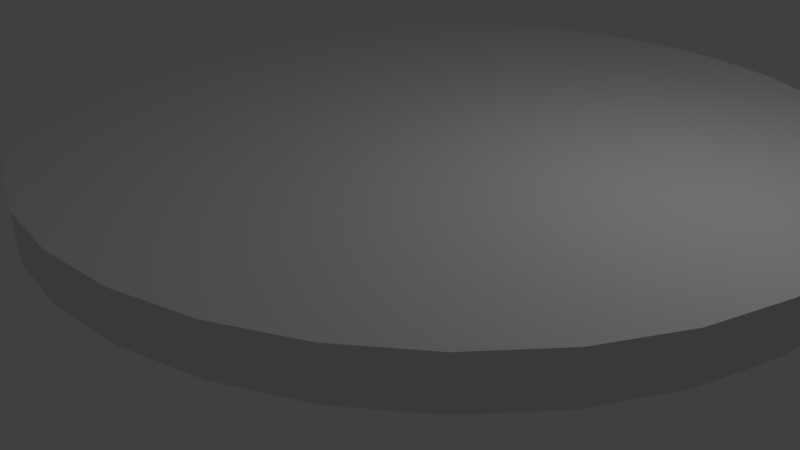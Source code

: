 # Source: platformVR.blend  (saved by Blender 2.79.0; exported with 4.5.12 LTS)
import bpy
from mathutils import Matrix  # noqa: F401  (used for matrix-valued properties, if any)

bpy.ops.wm.read_factory_settings(use_empty=True)
scene = bpy.context.scene
scene.name = 'Scene'

# ---- collections
col_collection_1 = bpy.data.collections.new('Collection 1'); scene.collection.children.link(col_collection_1)

# ---- world
world_world = bpy.data.worlds.new('World'); scene.world = world_world
world_world.color = (0.05088, 0.05088, 0.05088)
world_world.use_sun_shadow = False
world_world.sun_shadow_jitter_overblur = 0.0
world_world.cycles.sampling_method = 'MANUAL'

# ---- cameras
cam_camera = bpy.data.cameras.new('Camera')
cam_camera.clip_end = 100.0
cam_camera.lens = 35.0
cam_camera.sensor_width = 32.0
cam_camera.sensor_height = 18.0
cam_camera.ortho_scale = 7.314
cam_camera.dof.focus_distance = 0.0
cam_camera.dof.aperture_fstop = 128.0

# ---- lights
light_lamp = bpy.data.lights.new('Lamp', 'POINT')
light_lamp.transmission_factor = 0.0
light_lamp.cutoff_distance = 30.0
light_lamp.energy = 100.0
light_lamp.shadow_buffer_clip_start = 1.001
light_lamp.shadow_soft_size = 0.1
light_lamp.shadow_maximum_resolution = 0.006
light_lamp.use_absolute_resolution = True

# ---- meshes
me_circle_001 = bpy.data.meshes.new('Circle.001')
me_circle_001.from_pydata([(-0.08624, 5.041, 0.2888), (-1.062, 4.945, 0.2888), (-2.0, 4.661, 0.2888), (-2.864, 4.199, 0.2888), (-3.622, 3.577, 0.2888), (-4.244, 2.819, 0.2888), (-4.706, 1.955, 0.2888), (-4.99, 1.017, 0.2888), (-5.086, 0.04139, 0.2888), (-4.99, -0.9341, 0.2888), (-4.706, -1.872, 0.2888), (-4.244, -2.736, 0.2888), (-3.622, -3.494, 0.2888), (-2.864, -4.116, 0.2888), (-2.0, -4.578, 0.2888), (-1.062, -4.863, 0.2888), (-0.08623, -4.959, 0.2888), (0.8892, -4.863, 0.2888), (1.827, -4.578, 0.2888), (2.692, -4.116, 0.2888), (3.449, -3.494, 0.2888), (4.071, -2.736, 0.2888), (4.533, -1.872, 0.2888), (4.818, -0.9341, 0.2888), (4.914, 0.04139, 0.2888), (4.818, 1.017, 0.2888), (4.533, 1.955, 0.2888), (4.071, 2.819, 0.2888), (3.449, 3.577, 0.2888), (2.692, 4.199, 0.2888), (1.827, 4.661, 0.2888), (0.8892, 4.945, 0.2888), (-1.062, 4.945, 0.8557), (-0.08624, 5.041, 0.8557), (-2.0, 4.661, 0.8557), (-2.864, 4.199, 0.8557), (-3.622, 3.577, 0.8557), (-4.244, 2.819, 0.8557), (-4.706, 1.955, 0.8557), (-4.99, 1.017, 0.8557), (-5.086, 0.04139, 0.8557), (-4.99, -0.9341, 0.8557), (-4.706, -1.872, 0.8557), (-4.244, -2.736, 0.8557), (-3.622, -3.494, 0.8557), (-2.864, -4.116, 0.8557), (-2.0, -4.578, 0.8557), (-1.062, -4.863, 0.8557), (-0.08623, -4.959, 0.8557), (0.8892, -4.863, 0.8557), (1.827, -4.578, 0.8557), (2.692, -4.116, 0.8557), (3.449, -3.494, 0.8557), (4.071, -2.736, 0.8557), (4.533, -1.872, 0.8557), (4.818, -0.9341, 0.8557), (4.914, 0.04139, 0.8557), (4.818, 1.017, 0.8557), (4.533, 1.955, 0.8557), (4.071, 2.819, 0.8557), (3.449, 3.577, 0.8557), (2.692, 4.199, 0.8557), (1.827, 4.661, 0.8557), (0.8892, 4.945, 0.8557), (4.271, 1.955, 0.8557), (4.508, 1.957, 0.8557), (4.256, 1.982, 0.8557), (3.932, 2.819, 0.8557), (3.994, 2.468, 0.8557)], [], [(1, 31, 0), (1, 30, 31), (2, 30, 1), (15, 18, 13), (30, 28, 29), (3, 28, 30), (4, 28, 3), (27, 28, 5), (3, 30, 2), (5, 26, 27), (6, 26, 5), (6, 25, 26), (7, 25, 6), (7, 24, 25), (8, 24, 7), (8, 23, 24), (9, 23, 8), (9, 22, 23), (10, 22, 9), (10, 21, 22), (11, 21, 10), (11, 20, 21), (12, 20, 11), (12, 19, 20), (13, 19, 12), (13, 18, 19), (17, 18, 15), (14, 15, 13), (15, 16, 17), (5, 28, 4), (32, 33, 63), (32, 63, 62), (34, 32, 62), (47, 45, 50), (62, 61, 60), (35, 62, 60), (36, 35, 60), (59, 67, 37, 60), (35, 34, 62), (37, 67, 68, 66), (38, 37, 66, 64), (38, 64, 58, 57), (39, 38, 57), (39, 57, 56), (40, 39, 56), (40, 56, 55), (41, 40, 55), (41, 55, 54), (42, 41, 54), (42, 54, 53), (43, 42, 53), (43, 53, 52), (44, 43, 52), (44, 52, 51), (45, 44, 51), (45, 51, 50), (49, 47, 50), (46, 45, 47), (47, 49, 48), (37, 36, 60), (6, 5, 37, 38), (20, 19, 51, 52), (7, 6, 38, 39), (21, 20, 52, 53), (8, 7, 39, 40), (22, 21, 53, 54), (9, 8, 40, 41), (23, 22, 54, 55), (10, 9, 41, 42), (24, 23, 55, 56), (11, 10, 42, 43), (25, 24, 56, 57), (12, 11, 43, 44), (26, 25, 57, 58), (13, 12, 44, 45), (27, 26, 58, 59), (14, 13, 45, 46), (1, 0, 33, 32), (28, 27, 59, 60), (15, 14, 46, 47), (2, 1, 32, 34), (29, 28, 60, 61), (16, 15, 47, 48), (3, 2, 34, 35), (30, 29, 61, 62), (17, 16, 48, 49), (4, 3, 35, 36), (31, 30, 62, 63), (18, 17, 49, 50), (5, 4, 36, 37), (0, 31, 63, 33), (19, 18, 50, 51), (66, 68, 67, 59, 58, 65), (64, 66, 65, 58)])
me_circle_001.use_remesh_preserve_volume = False
me_circle_001.use_remesh_preserve_attributes = False
me_circle_001.use_mirror_vertex_groups = False
me_circle_001.update()

# ---- objects
ob_circle = bpy.data.objects.new('Circle', me_circle_001)
ob_lamp = bpy.data.objects.new('Lamp', light_lamp)
ob_camera = bpy.data.objects.new('Camera', cam_camera)

# ---- transforms, parenting, visibility, modifiers, constraints
ob_circle.location = (0.5421, 0.7615, 0.911)
ob_circle.scale = (0.9916, 0.9916, 0.9916)
ob_circle.lineart.crease_threshold = 0.0
ob_lamp.location = (4.076, 1.005, 5.904)
ob_lamp.rotation_euler = (0.6503, 0.05522, 1.866)
ob_lamp.lock_rotations_4d = False
ob_lamp.empty_display_type = 'ARROWS'
ob_lamp.color = (0.0, 0.0, 0.0, 0.0)
ob_lamp.lineart.crease_threshold = 0.0
ob_camera.location = (7.481, -6.508, 5.344)
ob_camera.rotation_euler = (1.109, 0.0, 0.8149)
ob_camera.lock_rotations_4d = False
ob_camera.empty_display_type = 'ARROWS'
ob_camera.color = (0.0, 0.0, 0.0, 0.0)
ob_camera.display_type = 'WIRE'
ob_camera.lineart.crease_threshold = 0.0

# ---- collection membership
col_collection_1.objects.link(ob_circle)
col_collection_1.objects.link(ob_lamp)
col_collection_1.objects.link(ob_camera)

# ---- scene / render settings (as saved in the file)
scene.camera = ob_camera
scene.frame_start = 1; scene.frame_end = 250; scene.frame_set(1)
scene.render.engine = 'BLENDER_EEVEE_NEXT'
scene.render.resolution_percentage = 50
scene.render.dither_intensity = 0.0
scene.cycles.use_denoising = False
scene.cycles.samples = 128
scene.cycles.sampling_pattern = 'TABULATED_SOBOL'
scene.cycles.use_adaptive_sampling = False
scene.cycles.use_light_tree = False
scene.cycles.blur_glossy = 0.0
scene.cycles.sample_clamp_indirect = 0.0
scene.view_settings.view_transform = 'Standard'
bpy.context.view_layer.update()
